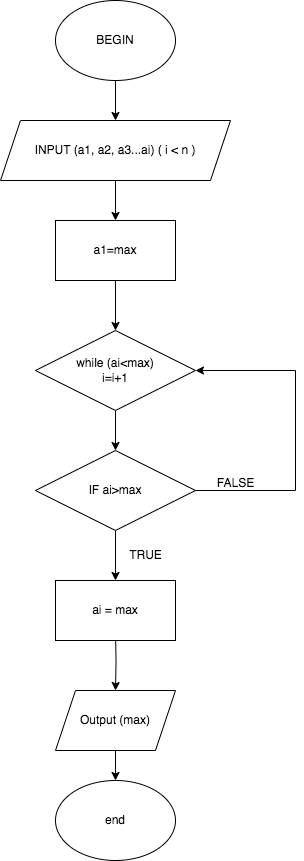

The diagram above was exported from draw.io. Its source (the exported page's mxGraphModel, read from the mxfile embedded in the PNG):
<mxGraphModel dx="726" dy="394" grid="1" gridSize="10" guides="1" tooltips="1" connect="1" arrows="1" fold="1" page="1" pageScale="1" pageWidth="850" pageHeight="1100" math="0" shadow="0">
  <root>
    <mxCell id="0" />
    <mxCell id="1" parent="0" />
    <mxCell id="DNl7rIiXz-0NouORtLIp-20" style="edgeStyle=orthogonalEdgeStyle;rounded=0;orthogonalLoop=1;jettySize=auto;html=1;entryX=0.5;entryY=0;entryDx=0;entryDy=0;" edge="1" parent="1" source="DNl7rIiXz-0NouORtLIp-1" target="DNl7rIiXz-0NouORtLIp-2">
      <mxGeometry relative="1" as="geometry" />
    </mxCell>
    <mxCell id="DNl7rIiXz-0NouORtLIp-1" value="BEGIN" style="ellipse;whiteSpace=wrap;html=1;" vertex="1" parent="1">
      <mxGeometry x="320" y="60" width="120" height="80" as="geometry" />
    </mxCell>
    <mxCell id="DNl7rIiXz-0NouORtLIp-14" style="edgeStyle=orthogonalEdgeStyle;rounded=0;orthogonalLoop=1;jettySize=auto;html=1;entryX=0.5;entryY=0;entryDx=0;entryDy=0;" edge="1" parent="1" source="DNl7rIiXz-0NouORtLIp-2" target="DNl7rIiXz-0NouORtLIp-4">
      <mxGeometry relative="1" as="geometry">
        <mxPoint x="370" y="270" as="targetPoint" />
      </mxGeometry>
    </mxCell>
    <mxCell id="DNl7rIiXz-0NouORtLIp-2" value="INPUT (a1, a2, a3...ai) ( i &amp;lt; n )" style="shape=parallelogram;perimeter=parallelogramPerimeter;whiteSpace=wrap;html=1;fixedSize=1;" vertex="1" parent="1">
      <mxGeometry x="265" y="180" width="230" height="60" as="geometry" />
    </mxCell>
    <mxCell id="DNl7rIiXz-0NouORtLIp-15" value="" style="edgeStyle=orthogonalEdgeStyle;rounded=0;orthogonalLoop=1;jettySize=auto;html=1;" edge="1" parent="1" source="DNl7rIiXz-0NouORtLIp-4" target="DNl7rIiXz-0NouORtLIp-5">
      <mxGeometry relative="1" as="geometry" />
    </mxCell>
    <mxCell id="DNl7rIiXz-0NouORtLIp-4" value="a1=max" style="rounded=0;whiteSpace=wrap;html=1;" vertex="1" parent="1">
      <mxGeometry x="320" y="280" width="120" height="60" as="geometry" />
    </mxCell>
    <mxCell id="DNl7rIiXz-0NouORtLIp-8" style="edgeStyle=orthogonalEdgeStyle;rounded=0;orthogonalLoop=1;jettySize=auto;html=1;" edge="1" parent="1" source="DNl7rIiXz-0NouORtLIp-5" target="DNl7rIiXz-0NouORtLIp-6">
      <mxGeometry relative="1" as="geometry" />
    </mxCell>
    <mxCell id="DNl7rIiXz-0NouORtLIp-5" value="while (ai&amp;lt;max)&lt;br&gt;i=i+1" style="rhombus;whiteSpace=wrap;html=1;" vertex="1" parent="1">
      <mxGeometry x="300" y="390" width="160" height="80" as="geometry" />
    </mxCell>
    <mxCell id="DNl7rIiXz-0NouORtLIp-7" style="edgeStyle=orthogonalEdgeStyle;rounded=0;orthogonalLoop=1;jettySize=auto;html=1;entryX=1;entryY=0.5;entryDx=0;entryDy=0;" edge="1" parent="1" source="DNl7rIiXz-0NouORtLIp-6" target="DNl7rIiXz-0NouORtLIp-5">
      <mxGeometry relative="1" as="geometry">
        <mxPoint x="540" y="430" as="targetPoint" />
        <Array as="points">
          <mxPoint x="560" y="550" />
          <mxPoint x="560" y="430" />
        </Array>
      </mxGeometry>
    </mxCell>
    <mxCell id="DNl7rIiXz-0NouORtLIp-11" style="edgeStyle=orthogonalEdgeStyle;rounded=0;orthogonalLoop=1;jettySize=auto;html=1;entryX=0.5;entryY=0;entryDx=0;entryDy=0;" edge="1" parent="1" source="DNl7rIiXz-0NouORtLIp-6" target="DNl7rIiXz-0NouORtLIp-17">
      <mxGeometry relative="1" as="geometry">
        <mxPoint x="380" y="630" as="targetPoint" />
      </mxGeometry>
    </mxCell>
    <mxCell id="DNl7rIiXz-0NouORtLIp-6" value="IF ai&amp;gt;max" style="rhombus;whiteSpace=wrap;html=1;" vertex="1" parent="1">
      <mxGeometry x="300" y="510" width="160" height="80" as="geometry" />
    </mxCell>
    <mxCell id="DNl7rIiXz-0NouORtLIp-9" value="FALSE&lt;br&gt;" style="text;html=1;align=center;verticalAlign=middle;resizable=0;points=[];autosize=1;strokeColor=none;fillColor=none;" vertex="1" parent="1">
      <mxGeometry x="470" y="528" width="60" height="30" as="geometry" />
    </mxCell>
    <mxCell id="DNl7rIiXz-0NouORtLIp-13" style="edgeStyle=orthogonalEdgeStyle;rounded=0;orthogonalLoop=1;jettySize=auto;html=1;entryX=0.5;entryY=0;entryDx=0;entryDy=0;" edge="1" parent="1" target="DNl7rIiXz-0NouORtLIp-18">
      <mxGeometry relative="1" as="geometry">
        <mxPoint x="380" y="690" as="sourcePoint" />
        <mxPoint x="380" y="730" as="targetPoint" />
      </mxGeometry>
    </mxCell>
    <mxCell id="DNl7rIiXz-0NouORtLIp-12" value="end" style="ellipse;whiteSpace=wrap;html=1;" vertex="1" parent="1">
      <mxGeometry x="320" y="840" width="120" height="80" as="geometry" />
    </mxCell>
    <mxCell id="DNl7rIiXz-0NouORtLIp-16" value="TRUE" style="text;html=1;align=center;verticalAlign=middle;resizable=0;points=[];autosize=1;strokeColor=none;fillColor=none;" vertex="1" parent="1">
      <mxGeometry x="380" y="600" width="60" height="30" as="geometry" />
    </mxCell>
    <mxCell id="DNl7rIiXz-0NouORtLIp-17" value="ai = max" style="rounded=0;whiteSpace=wrap;html=1;" vertex="1" parent="1">
      <mxGeometry x="320" y="640" width="120" height="60" as="geometry" />
    </mxCell>
    <mxCell id="DNl7rIiXz-0NouORtLIp-19" style="edgeStyle=orthogonalEdgeStyle;rounded=0;orthogonalLoop=1;jettySize=auto;html=1;" edge="1" parent="1" source="DNl7rIiXz-0NouORtLIp-18" target="DNl7rIiXz-0NouORtLIp-12">
      <mxGeometry relative="1" as="geometry" />
    </mxCell>
    <mxCell id="DNl7rIiXz-0NouORtLIp-18" value="Output (max)" style="shape=parallelogram;perimeter=parallelogramPerimeter;whiteSpace=wrap;html=1;fixedSize=1;" vertex="1" parent="1">
      <mxGeometry x="320" y="750" width="120" height="60" as="geometry" />
    </mxCell>
  </root>
</mxGraphModel>